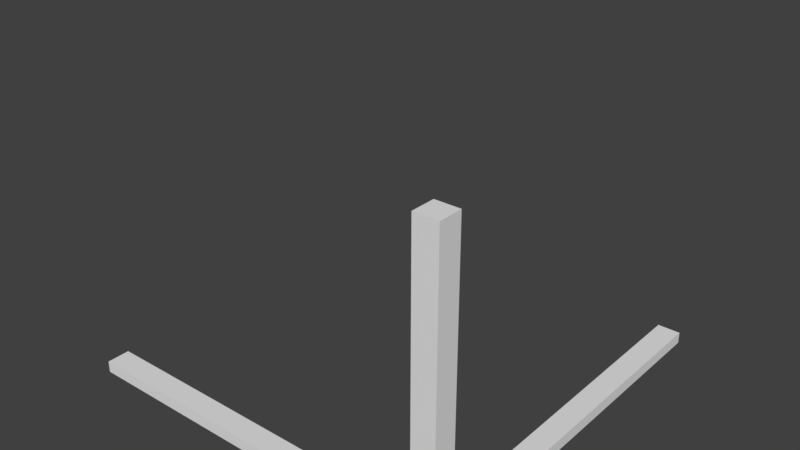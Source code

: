 # Source: True_corner.blend  (saved by Blender 2.79.0; exported with 4.5.12 LTS)
import bpy
from mathutils import Matrix  # noqa: F401  (used for matrix-valued properties, if any)

bpy.ops.wm.read_factory_settings(use_empty=True)
scene = bpy.context.scene
scene.name = 'Scene'

# ---- collections
col_collection_1 = bpy.data.collections.new('Collection 1'); scene.collection.children.link(col_collection_1)

# ---- world
world_world = bpy.data.worlds.new('World'); scene.world = world_world
world_world.color = (0.05088, 0.05088, 0.05088)
world_world.use_sun_shadow = False
world_world.sun_shadow_jitter_overblur = 0.0
world_world.cycles.sampling_method = 'MANUAL'

# ---- meshes
me_true_corner = bpy.data.meshes.new('True corner')
me_true_corner.from_pydata([(4.0, -4.768e-07, 4.768e-07), (3.0, -4.768e-07, 0.25), (4.0, -4.768e-07, 0.25), (1.0, -4.768e-07, 0.25), (2.0, -4.768e-07, 0.25), (-1.118e-06, -4.768e-07, 0.25), (3.165, -4.768e-07, 0.25), (0.8472, -4.768e-07, 0.25), (-0.25, 0.0, -4.0), (-0.25, 0.0, -3.0), (-0.25, 0.0, -2.0), (-0.25, 0.0, 0.0), (-0.25, -4.768e-07, 0.25), (3.165, -0.125, 4.768e-07), (4.0, -0.125, 4.768e-07), (1.0, -0.125, 4.768e-07), (2.0, -0.125, 4.768e-07), (3.0, -0.125, 4.768e-07), (0.8472, -0.125, 4.768e-07), (3.165, -0.125, 0.25), (4.0, -0.125, 0.25), (1.0, -0.125, 0.25), (2.0, -0.125, 0.25), (3.0, -0.125, 0.25), (0.8472, -0.125, 0.25), (-1.118e-06, -0.125, 0.25), (-0.25, -0.125, -4.0), (-0.25, -0.125, -3.0), (-0.25, -0.125, -2.0), (-0.25, -0.125, 0.0), (-1.118e-06, -0.125, -4.0), (-1.013e-06, -0.125, -3.0), (-9.09e-07, -0.125, -2.0), (-0.25, -0.125, 0.25), (-1.237e-06, -0.125, 4.768e-07), (-9.09e-07, 0.0, -2.0), (-1.118e-06, 0.0, -4.0), (-7.004e-07, 0.0, 9.437e-09), (-0.25, 2.999, 0.25), (-0.25, 2.999, 2.255e-07), (-1.259e-07, 2.999, 0.25), (-1.25e-07, 2.999, 2.264e-07)], [], [(11, 10, 28, 29), (3, 7, 24, 21), (27, 31, 32, 28), (0, 2, 20, 14), (12, 11, 29, 33), (16, 17, 23, 22), (15, 16, 22, 21), (18, 15, 21, 24), (13, 14, 20, 19), (17, 13, 19, 23), (34, 18, 24, 25), (29, 28, 32, 34), (27, 26, 30, 31), (29, 34, 25, 33), (2, 6, 19, 20), (5, 12, 33, 25), (6, 1, 23, 19), (7, 5, 25, 24), (1, 4, 22, 23), (9, 8, 26, 27), (4, 3, 21, 22), (27, 28, 10, 9), (8, 10, 35, 36), (35, 32, 30, 36), (30, 26, 8, 36), (11, 37, 5, 12), (0, 37, 5, 2), (0, 14, 34, 37), (11, 37, 35, 10), (35, 37, 34, 32), (33, 38, 39, 29), (29, 39, 41, 34), (34, 41, 40, 25), (25, 40, 38, 33), (41, 39, 38, 40)])
me_true_corner.use_remesh_preserve_volume = False
me_true_corner.use_remesh_preserve_attributes = False
me_true_corner.use_mirror_vertex_groups = False
me_true_corner.update()

# ---- objects
ob_true_corner = bpy.data.objects.new('True corner', me_true_corner)

# ---- transforms, parenting, visibility, modifiers, constraints
ob_true_corner.location = (0.0, 0.0, 0.0)
ob_true_corner.rotation_euler = (1.571, -0.0, 1.571)
ob_true_corner.lineart.crease_threshold = 0.0

# ---- collection membership
col_collection_1.objects.link(ob_true_corner)

# ---- scene / render settings (as saved in the file)
scene.frame_start = 1; scene.frame_end = 250; scene.frame_set(1)
scene.render.engine = 'BLENDER_EEVEE_NEXT'
scene.render.resolution_percentage = 50
scene.render.dither_intensity = 0.0
scene.cycles.use_denoising = False
scene.cycles.samples = 128
scene.cycles.sampling_pattern = 'TABULATED_SOBOL'
scene.cycles.use_adaptive_sampling = False
scene.cycles.use_light_tree = False
scene.cycles.blur_glossy = 0.0
scene.cycles.sample_clamp_indirect = 0.0
scene.view_settings.view_transform = 'Standard'
bpy.context.view_layer.update()

# ---- added for rendering (the .blend has no active camera and no usable light): camera, sun
cam_auto = bpy.data.cameras.new('AutoCamera')
cam_auto.lens = 50.0
cam_auto.sensor_width = 36.0
cam_auto.clip_end = 1000.0
ob_auto_camera = bpy.data.objects.new('AutoCamera', cam_auto)
scene.collection.objects.link(ob_auto_camera)
ob_auto_camera.location = (4.39228, -5.64574, 6.45082)
ob_auto_camera.rotation_euler = (1.09748, -7.21219e-08, 0.694738)
scene.camera = ob_auto_camera
light_auto_sun = bpy.data.lights.new('AutoSun', 'SUN')
light_auto_sun.energy = 3.0
light_auto_sun.angle = 0.0523599
ob_auto_sun = bpy.data.objects.new('AutoSun', light_auto_sun)
scene.collection.objects.link(ob_auto_sun)
ob_auto_sun.rotation_euler = (0.872665, 0.174533, 0.523599)
bpy.context.view_layer.update()
